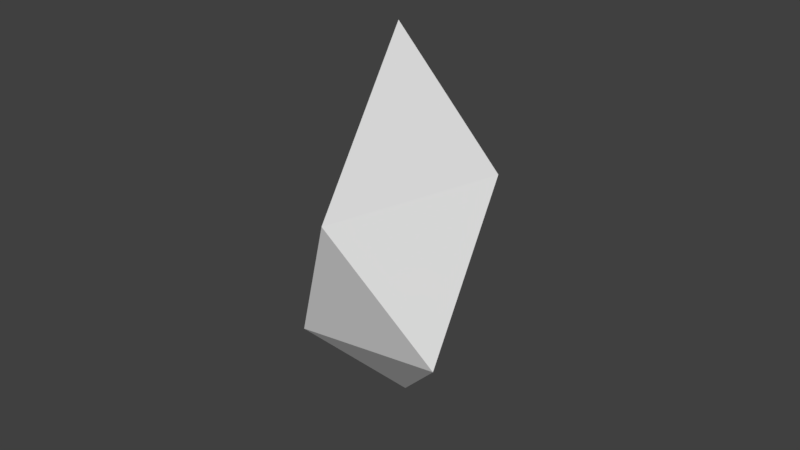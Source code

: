 # Source: fireflame2.blend  (saved by Blender 2.79.0; exported with 4.5.12 LTS)
import bpy
from mathutils import Matrix  # noqa: F401  (used for matrix-valued properties, if any)

bpy.ops.wm.read_factory_settings(use_empty=True)
scene = bpy.context.scene
scene.name = 'Scene'

# ---- collections
col_collection_1 = bpy.data.collections.new('Collection 1'); scene.collection.children.link(col_collection_1)

# ---- world
world_world = bpy.data.worlds.new('World'); scene.world = world_world
world_world.color = (0.05088, 0.05088, 0.05088)
world_world.use_sun_shadow = False
world_world.sun_shadow_jitter_overblur = 0.0
world_world.cycles.sampling_method = 'MANUAL'

# ---- meshes
me_cube_001 = bpy.data.meshes.new('Cube.001')
me_cube_001.from_pydata([(-0.6966, -0.6966, -0.706), (-0.6213, -0.6685, 0.2671), (-0.5786, 0.2822, -0.6941), (-0.1989, 0.6321, 0.553), (0.2493, -0.7915, -0.4405), (0.5623, -0.3719, 0.8035), (0.6477, 0.5955, -0.219), (1.0, 1.0, 1.0)], [], [(0, 1, 3, 2), (2, 3, 7, 6), (6, 7, 5, 4), (4, 5, 1, 0), (2, 6, 4, 0), (7, 3, 1, 5)])
_uv = me_cube_001.uv_layers.new(name='UVMap')
_uv.uv.foreach_set('vector', [0.1187, 0.6584, 0.0, 0.4395, 0.2918, 0.2095, 0.3589, 0.5414, 1.0, 0.5497, 0.7114, 0.3334, 0.7132, 0.0, 1.0, 0.2111, 0.7114, 0.2954, 0.7114, 0.629, 0.3589, 0.4507, 0.3596, 0.1126, 0.994, 0.6644, 0.994, 1.0, 0.7114, 0.7877, 0.7549, 0.5497, 0.6146, 0.08567, 0.7114, 0.2954, 0.3596, 0.1126, 0.3605, 0.0, 0.3589, 0.0, 0.2918, 0.2095, 0.0, 0.4395, 0.03755, 0.2194])
me_cube_001.use_remesh_preserve_volume = False
me_cube_001.use_remesh_preserve_attributes = False
me_cube_001.use_mirror_vertex_groups = False
me_cube_001.update()

# ---- objects
ob_cube = bpy.data.objects.new('Cube', me_cube_001)

# ---- transforms, parenting, visibility, modifiers, constraints
ob_cube.location = (0.0, 0.0, 0.0)
ob_cube.rotation_euler = (0.8011, -0.6228, -0.2709)
ob_cube.lineart.crease_threshold = 0.0

# ---- collection membership
col_collection_1.objects.link(ob_cube)

# ---- scene / render settings (as saved in the file)
scene.frame_start = 1; scene.frame_end = 250; scene.frame_set(1)
scene.render.engine = 'BLENDER_EEVEE_NEXT'
scene.render.resolution_percentage = 50
scene.render.dither_intensity = 0.0
scene.cycles.use_denoising = False
scene.cycles.samples = 128
scene.cycles.sampling_pattern = 'TABULATED_SOBOL'
scene.cycles.use_adaptive_sampling = False
scene.cycles.use_light_tree = False
scene.cycles.blur_glossy = 0.0
scene.cycles.sample_clamp_indirect = 0.0
scene.view_settings.view_transform = 'Standard'
bpy.context.view_layer.update()

# ---- added for rendering (the .blend has no active camera and no usable light): camera, sun
cam_auto = bpy.data.cameras.new('AutoCamera')
cam_auto.lens = 50.0
cam_auto.sensor_width = 36.0
cam_auto.clip_end = 1000.0
ob_auto_camera = bpy.data.objects.new('AutoCamera', cam_auto)
scene.collection.objects.link(ob_auto_camera)
ob_auto_camera.location = (4.54311, -5.47649, 3.85862)
ob_auto_camera.rotation_euler = (1.09748, -7.21219e-08, 0.694738)
scene.camera = ob_auto_camera
light_auto_sun = bpy.data.lights.new('AutoSun', 'SUN')
light_auto_sun.energy = 3.0
light_auto_sun.angle = 0.0523599
ob_auto_sun = bpy.data.objects.new('AutoSun', light_auto_sun)
scene.collection.objects.link(ob_auto_sun)
ob_auto_sun.rotation_euler = (0.872665, 0.174533, 0.523599)
bpy.context.view_layer.update()
